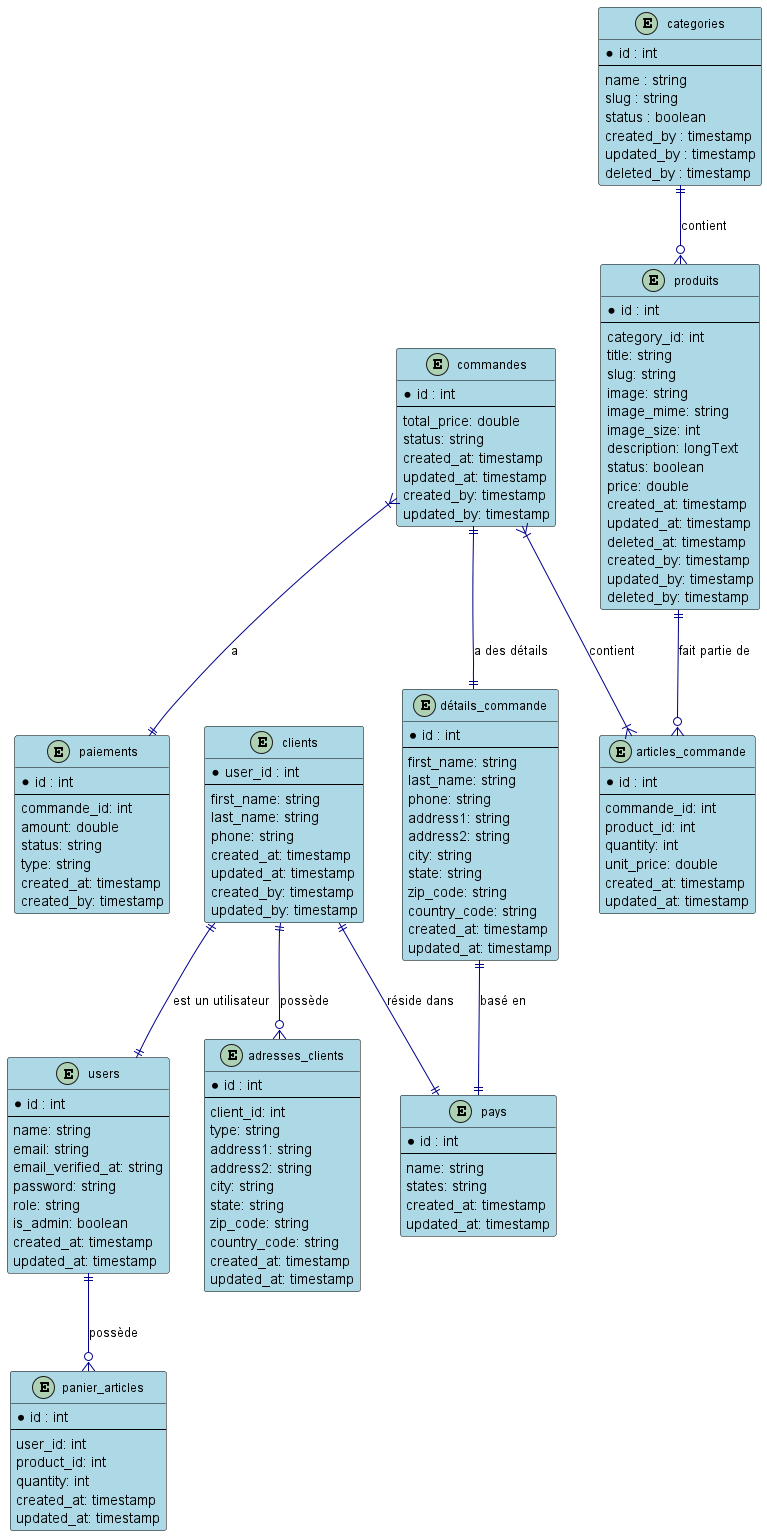

The diagram above was rendered by PlantUML. Its source (embedded in the PNG):
@startuml

skinparam class {
    BackgroundColor LightBlue
    ArrowColor DarkBlue
    BorderColor Black
    FontSize 12
}

entity clients {
    *user_id : int
    --
    first_name: string
    last_name: string
    phone: string
    created_at: timestamp
    updated_at: timestamp
    created_by: timestamp
    updated_by: timestamp
}

entity adresses_clients {
    *id : int
    --
    client_id: int
    type: string
    address1: string
    address2: string
    city: string
    state: string
    zip_code: string
    country_code: string
    created_at: timestamp
    updated_at: timestamp
}

entity pays {
    *id : int
    --
    name: string
    states: string
    created_at: timestamp
    updated_at: timestamp
}

entity commandes {
    *id : int
    --
    total_price: double
    status: string
    created_at: timestamp
    updated_at: timestamp
    created_by: timestamp
    updated_by: timestamp
}

entity articles_commande {
    *id : int
    --
    commande_id: int
    product_id: int
    quantity: int
    unit_price: double
    created_at: timestamp
    updated_at: timestamp
}

entity détails_commande {
    *id : int
    --
    first_name: string
    last_name: string
    phone: string
    address1: string
    address2: string
    city: string
    state: string
    zip_code: string
    country_code: string
    created_at: timestamp
    updated_at: timestamp
}

entity paiements {
    *id : int
    --
    commande_id: int
    amount: double
    status: string
    type: string
    created_at: timestamp
    created_by: timestamp
}

entity categories {
    *id : int
    --
    name : string
    slug : string
    status : boolean
    created_by : timestamp
    updated_by : timestamp
    deleted_by : timestamp
}

entity produits {
    *id : int
    --
    category_id: int
    title: string
    slug: string
    image: string
    image_mime: string
    image_size: int
    description: longText
    status: boolean
    price: double
    created_at: timestamp
    updated_at: timestamp
    deleted_at: timestamp
    created_by: timestamp
    updated_by: timestamp
    deleted_by: timestamp
}

entity users {
    *id : int
    --
    name: string
    email: string
    email_verified_at: string
    password: string
    role: string
    is_admin: boolean
    created_at: timestamp
    updated_at: timestamp
}

entity panier_articles {
    *id : int
    --
    user_id: int
    product_id: int
    quantity: int
    created_at: timestamp
    updated_at: timestamp
}

' Relations entre les entités (tables)
clients ||--o{ adresses_clients : "possède"
clients ||--|| users : "est un utilisateur"
clients ||--|| pays : "réside dans"
commandes }|--|{ articles_commande : "contient"
commandes ||--|| détails_commande : "a des détails"
détails_commande ||--|| pays : "basé en"
commandes }|--|| paiements : "a"
categories ||--o{ produits : "contient"
produits ||--o{ articles_commande : "fait partie de"
users ||--o{ panier_articles : "possède"

@enduml